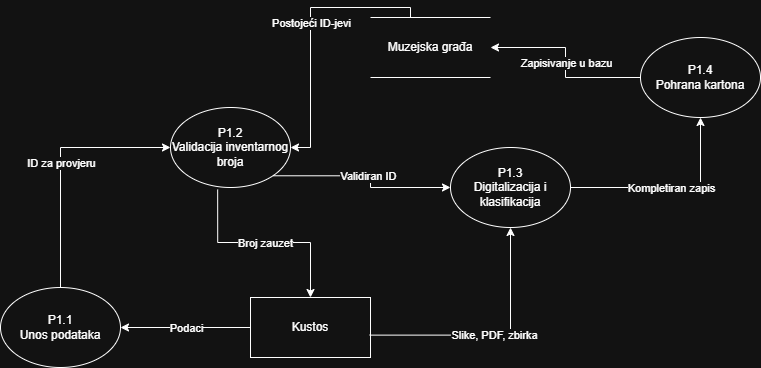

The diagram above was exported from draw.io. Its source (the exported page's mxGraphModel, read from the mxfile embedded in the PNG):
<mxGraphModel dx="1030" dy="2227" grid="1" gridSize="10" guides="1" tooltips="1" connect="1" arrows="1" fold="1" page="1" pageScale="1" pageWidth="1100" pageHeight="1700" math="0" shadow="0">
  <root>
    <mxCell id="0" />
    <mxCell id="1" parent="0" />
    <mxCell id="2Rpb8PgLnnxaJ2vt0B5z-1" parent="1" style="rounded=0;whiteSpace=wrap;html=1;" value="Kustos" vertex="1">
      <mxGeometry height="60" width="120" x="470" y="250" as="geometry" />
    </mxCell>
    <mxCell id="2Rpb8PgLnnxaJ2vt0B5z-2" parent="1" style="ellipse;whiteSpace=wrap;html=1;" value="P1.1&lt;div&gt;Unos podataka&lt;/div&gt;" vertex="1">
      <mxGeometry height="80" width="120" x="220" y="240" as="geometry" />
    </mxCell>
    <mxCell id="2Rpb8PgLnnxaJ2vt0B5z-3" parent="1" style="shape=partialRectangle;whiteSpace=wrap;html=1;left=0;right=0;fillColor=none;" value="Muzejska građa" vertex="1">
      <mxGeometry height="60" width="120" x="590" y="-30" as="geometry" />
    </mxCell>
    <mxCell id="2Rpb8PgLnnxaJ2vt0B5z-4" parent="1" style="ellipse;whiteSpace=wrap;html=1;" value="P1.3&lt;div&gt;Digitalizacija i klasifikacija&lt;/div&gt;" vertex="1">
      <mxGeometry height="80" width="120" x="670" y="100" as="geometry" />
    </mxCell>
    <mxCell id="2Rpb8PgLnnxaJ2vt0B5z-5" parent="1" style="ellipse;whiteSpace=wrap;html=1;" value="P1.2&lt;div&gt;Validacija inventarnog broja&lt;/div&gt;" vertex="1">
      <mxGeometry height="80" width="120" x="390" y="60" as="geometry" />
    </mxCell>
    <mxCell id="2Rpb8PgLnnxaJ2vt0B5z-6" edge="1" parent="1" source="2Rpb8PgLnnxaJ2vt0B5z-1" style="endArrow=classic;html=1;rounded=0;exitX=0;exitY=0.5;exitDx=0;exitDy=0;entryX=1;entryY=0.5;entryDx=0;entryDy=0;" target="2Rpb8PgLnnxaJ2vt0B5z-2" value="">
      <mxGeometry relative="1" as="geometry">
        <mxPoint x="480" y="260" as="sourcePoint" />
        <mxPoint x="580" y="260" as="targetPoint" />
      </mxGeometry>
    </mxCell>
    <mxCell id="2Rpb8PgLnnxaJ2vt0B5z-7" connectable="0" parent="2Rpb8PgLnnxaJ2vt0B5z-6" style="edgeLabel;resizable=0;html=1;;align=center;verticalAlign=middle;" value="Podaci" vertex="1">
      <mxGeometry relative="1" as="geometry" />
    </mxCell>
    <mxCell id="2Rpb8PgLnnxaJ2vt0B5z-12" edge="1" parent="1" source="2Rpb8PgLnnxaJ2vt0B5z-2" style="endArrow=classic;html=1;rounded=0;exitX=0.5;exitY=0;exitDx=0;exitDy=0;entryX=0;entryY=0.5;entryDx=0;entryDy=0;edgeStyle=orthogonalEdgeStyle;" target="2Rpb8PgLnnxaJ2vt0B5z-5" value="">
      <mxGeometry relative="1" as="geometry">
        <mxPoint x="480" y="260" as="sourcePoint" />
        <mxPoint x="580" y="260" as="targetPoint" />
      </mxGeometry>
    </mxCell>
    <mxCell id="2Rpb8PgLnnxaJ2vt0B5z-13" connectable="0" parent="2Rpb8PgLnnxaJ2vt0B5z-12" style="edgeLabel;resizable=0;html=1;;align=center;verticalAlign=middle;" value="ID za provjeru" vertex="1">
      <mxGeometry relative="1" as="geometry" />
    </mxCell>
    <mxCell id="2Rpb8PgLnnxaJ2vt0B5z-14" edge="1" parent="1" source="2Rpb8PgLnnxaJ2vt0B5z-3" style="endArrow=classic;html=1;rounded=0;exitX=0.5;exitY=0;exitDx=0;exitDy=0;entryX=1;entryY=0.5;entryDx=0;entryDy=0;edgeStyle=orthogonalEdgeStyle;" target="2Rpb8PgLnnxaJ2vt0B5z-5" value="">
      <mxGeometry relative="1" as="geometry">
        <Array as="points">
          <mxPoint x="630" y="-40" />
          <mxPoint x="530" y="-40" />
          <mxPoint x="530" y="100" />
        </Array>
        <mxPoint x="480" y="260" as="sourcePoint" />
        <mxPoint x="580" y="260" as="targetPoint" />
      </mxGeometry>
    </mxCell>
    <mxCell id="2Rpb8PgLnnxaJ2vt0B5z-15" connectable="0" parent="2Rpb8PgLnnxaJ2vt0B5z-14" style="edgeLabel;resizable=0;html=1;;align=center;verticalAlign=middle;" value="Postojeći ID-jevi" vertex="1">
      <mxGeometry relative="1" as="geometry" />
    </mxCell>
    <mxCell id="2Rpb8PgLnnxaJ2vt0B5z-16" edge="1" parent="1" source="2Rpb8PgLnnxaJ2vt0B5z-5" style="endArrow=classic;html=1;rounded=0;exitX=0.393;exitY=1.025;exitDx=0;exitDy=0;exitPerimeter=0;entryX=0.5;entryY=0;entryDx=0;entryDy=0;edgeStyle=orthogonalEdgeStyle;" target="2Rpb8PgLnnxaJ2vt0B5z-1" value="">
      <mxGeometry relative="1" as="geometry">
        <mxPoint x="480" y="260" as="sourcePoint" />
        <mxPoint x="580" y="260" as="targetPoint" />
      </mxGeometry>
    </mxCell>
    <mxCell id="2Rpb8PgLnnxaJ2vt0B5z-17" connectable="0" parent="2Rpb8PgLnnxaJ2vt0B5z-16" style="edgeLabel;resizable=0;html=1;;align=center;verticalAlign=middle;" value="Broj zauzet" vertex="1">
      <mxGeometry relative="1" as="geometry" />
    </mxCell>
    <mxCell id="2Rpb8PgLnnxaJ2vt0B5z-18" edge="1" parent="1" source="2Rpb8PgLnnxaJ2vt0B5z-5" style="endArrow=classic;html=1;rounded=0;exitX=1;exitY=1;exitDx=0;exitDy=0;entryX=0;entryY=0.5;entryDx=0;entryDy=0;edgeStyle=orthogonalEdgeStyle;" target="2Rpb8PgLnnxaJ2vt0B5z-4" value="">
      <mxGeometry relative="1" as="geometry">
        <mxPoint x="480" y="240" as="sourcePoint" />
        <mxPoint x="580" y="240" as="targetPoint" />
      </mxGeometry>
    </mxCell>
    <mxCell id="2Rpb8PgLnnxaJ2vt0B5z-19" connectable="0" parent="2Rpb8PgLnnxaJ2vt0B5z-18" style="edgeLabel;resizable=0;html=1;;align=center;verticalAlign=middle;" value="Validiran ID" vertex="1">
      <mxGeometry relative="1" as="geometry" />
    </mxCell>
    <mxCell id="2Rpb8PgLnnxaJ2vt0B5z-20" edge="1" parent="1" source="2Rpb8PgLnnxaJ2vt0B5z-1" style="endArrow=classic;html=1;rounded=0;exitX=0.993;exitY=0.627;exitDx=0;exitDy=0;exitPerimeter=0;entryX=0.5;entryY=1;entryDx=0;entryDy=0;edgeStyle=orthogonalEdgeStyle;" target="2Rpb8PgLnnxaJ2vt0B5z-4" value="">
      <mxGeometry relative="1" as="geometry">
        <mxPoint x="480" y="240" as="sourcePoint" />
        <mxPoint x="580" y="240" as="targetPoint" />
      </mxGeometry>
    </mxCell>
    <mxCell id="2Rpb8PgLnnxaJ2vt0B5z-21" connectable="0" parent="2Rpb8PgLnnxaJ2vt0B5z-20" style="edgeLabel;resizable=0;html=1;;align=center;verticalAlign=middle;" value="Slike, PDF, zbirka" vertex="1">
      <mxGeometry relative="1" as="geometry" />
    </mxCell>
    <mxCell id="2Rpb8PgLnnxaJ2vt0B5z-22" parent="1" style="ellipse;whiteSpace=wrap;html=1;" value="P1.4&lt;div&gt;Pohrana kartona&lt;/div&gt;" vertex="1">
      <mxGeometry height="80" width="120" x="860" y="-10" as="geometry" />
    </mxCell>
    <mxCell id="2Rpb8PgLnnxaJ2vt0B5z-23" edge="1" parent="1" source="2Rpb8PgLnnxaJ2vt0B5z-4" style="endArrow=classic;html=1;rounded=0;exitX=1;exitY=0.5;exitDx=0;exitDy=0;entryX=0.5;entryY=1;entryDx=0;entryDy=0;edgeStyle=orthogonalEdgeStyle;" target="2Rpb8PgLnnxaJ2vt0B5z-22" value="">
      <mxGeometry relative="1" as="geometry">
        <mxPoint x="580" y="120" as="sourcePoint" />
        <mxPoint x="680" y="120" as="targetPoint" />
      </mxGeometry>
    </mxCell>
    <mxCell id="2Rpb8PgLnnxaJ2vt0B5z-24" connectable="0" parent="2Rpb8PgLnnxaJ2vt0B5z-23" style="edgeLabel;resizable=0;html=1;;align=center;verticalAlign=middle;" value="Kompletiran zapis" vertex="1">
      <mxGeometry relative="1" as="geometry" />
    </mxCell>
    <mxCell id="2Rpb8PgLnnxaJ2vt0B5z-25" edge="1" parent="1" source="2Rpb8PgLnnxaJ2vt0B5z-22" style="endArrow=classic;html=1;rounded=0;exitX=0;exitY=0.5;exitDx=0;exitDy=0;entryX=1;entryY=0.5;entryDx=0;entryDy=0;edgeStyle=orthogonalEdgeStyle;" target="2Rpb8PgLnnxaJ2vt0B5z-3" value="">
      <mxGeometry relative="1" as="geometry">
        <mxPoint x="580" y="120" as="sourcePoint" />
        <mxPoint x="680" y="120" as="targetPoint" />
      </mxGeometry>
    </mxCell>
    <mxCell id="2Rpb8PgLnnxaJ2vt0B5z-26" connectable="0" parent="2Rpb8PgLnnxaJ2vt0B5z-25" style="edgeLabel;resizable=0;html=1;;align=center;verticalAlign=middle;" value="Zapisivanje u bazu" vertex="1">
      <mxGeometry relative="1" as="geometry" />
    </mxCell>
  </root>
</mxGraphModel>